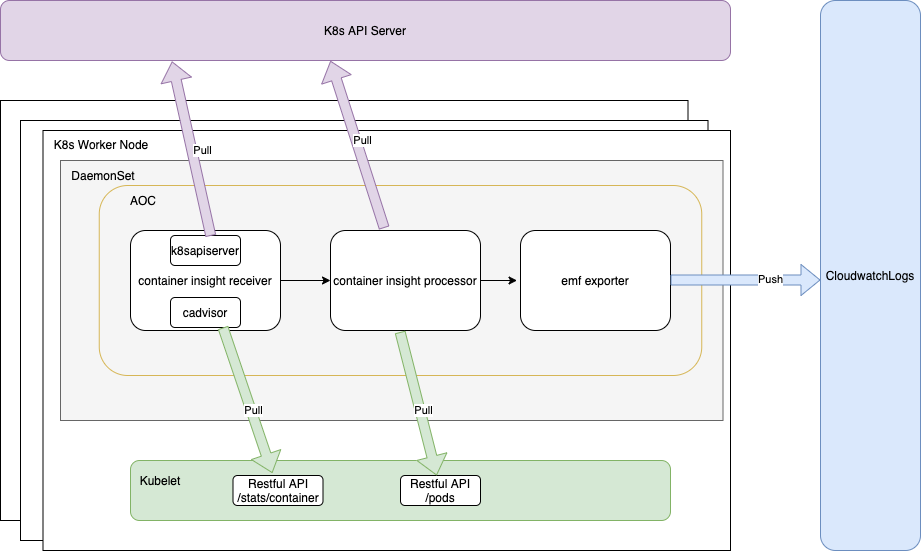

The diagram above was exported from draw.io. Its source (the exported page's mxGraphModel, read from the mxfile embedded in the PNG):
<mxGraphModel dx="2276" dy="771" grid="1" gridSize="10" guides="1" tooltips="1" connect="1" arrows="1" fold="1" page="1" pageScale="1" pageWidth="850" pageHeight="1100" math="0" shadow="0">
  <root>
    <mxCell id="0" />
    <mxCell id="1" parent="0" />
    <mxCell id="gMJrM5AFZJ07Golcbswe-41" value="" style="rounded=0;whiteSpace=wrap;html=1;fillColor=#ffffff;gradientColor=none;" vertex="1" parent="1">
      <mxGeometry x="-240" y="470" width="687.5" height="420" as="geometry" />
    </mxCell>
    <mxCell id="gMJrM5AFZJ07Golcbswe-40" value="" style="rounded=0;whiteSpace=wrap;html=1;fillColor=#ffffff;gradientColor=none;" vertex="1" parent="1">
      <mxGeometry x="-220" y="490" width="687.5" height="420" as="geometry" />
    </mxCell>
    <mxCell id="gMJrM5AFZJ07Golcbswe-38" value="" style="rounded=0;whiteSpace=wrap;html=1;fillColor=#ffffff;gradientColor=none;" vertex="1" parent="1">
      <mxGeometry x="-197.5" y="500" width="687.5" height="420" as="geometry" />
    </mxCell>
    <mxCell id="gMJrM5AFZJ07Golcbswe-32" value="" style="rounded=0;whiteSpace=wrap;html=1;fillColor=#f5f5f5;strokeColor=#666666;fontColor=#333333;" vertex="1" parent="1">
      <mxGeometry x="-180" y="530" width="662.5" height="260" as="geometry" />
    </mxCell>
    <mxCell id="gMJrM5AFZJ07Golcbswe-30" value="" style="rounded=1;whiteSpace=wrap;html=1;strokeColor=#d6b656;fillOpacity=0;" vertex="1" parent="1">
      <mxGeometry x="-141.25" y="555" width="602.5" height="190" as="geometry" />
    </mxCell>
    <mxCell id="gMJrM5AFZJ07Golcbswe-9" value="container insight receiver" style="rounded=1;whiteSpace=wrap;html=1;" vertex="1" parent="1">
      <mxGeometry x="-110" y="600" width="150" height="100" as="geometry" />
    </mxCell>
    <mxCell id="gMJrM5AFZJ07Golcbswe-10" value="container insight processor" style="rounded=1;whiteSpace=wrap;html=1;" vertex="1" parent="1">
      <mxGeometry x="90" y="600" width="150" height="100" as="geometry" />
    </mxCell>
    <mxCell id="gMJrM5AFZJ07Golcbswe-11" value="emf exporter" style="rounded=1;whiteSpace=wrap;html=1;" vertex="1" parent="1">
      <mxGeometry x="280" y="600" width="150" height="100" as="geometry" />
    </mxCell>
    <mxCell id="gMJrM5AFZJ07Golcbswe-13" value="" style="endArrow=classic;html=1;exitX=1;exitY=0.5;exitDx=0;exitDy=0;entryX=0;entryY=0.5;entryDx=0;entryDy=0;" edge="1" parent="1" source="gMJrM5AFZJ07Golcbswe-9" target="gMJrM5AFZJ07Golcbswe-10">
      <mxGeometry width="50" height="50" relative="1" as="geometry">
        <mxPoint x="100" y="650" as="sourcePoint" />
        <mxPoint x="150" y="600" as="targetPoint" />
      </mxGeometry>
    </mxCell>
    <mxCell id="gMJrM5AFZJ07Golcbswe-15" value="" style="endArrow=classic;html=1;exitX=1;exitY=0.5;exitDx=0;exitDy=0;entryX=-0.023;entryY=0.5;entryDx=0;entryDy=0;entryPerimeter=0;" edge="1" parent="1" source="gMJrM5AFZJ07Golcbswe-10" target="gMJrM5AFZJ07Golcbswe-11">
      <mxGeometry width="50" height="50" relative="1" as="geometry">
        <mxPoint x="100" y="650" as="sourcePoint" />
        <mxPoint x="150" y="600" as="targetPoint" />
      </mxGeometry>
    </mxCell>
    <mxCell id="gMJrM5AFZJ07Golcbswe-16" value="cadvisor" style="rounded=1;whiteSpace=wrap;html=1;" vertex="1" parent="1">
      <mxGeometry x="-70" y="667" width="70" height="30" as="geometry" />
    </mxCell>
    <mxCell id="gMJrM5AFZJ07Golcbswe-17" value="k8sapiserver" style="rounded=1;whiteSpace=wrap;html=1;" vertex="1" parent="1">
      <mxGeometry x="-70" y="605" width="70" height="30" as="geometry" />
    </mxCell>
    <mxCell id="gMJrM5AFZJ07Golcbswe-18" value="" style="rounded=1;whiteSpace=wrap;html=1;fillColor=#d5e8d4;strokeColor=#82b366;" vertex="1" parent="1">
      <mxGeometry x="-110" y="830" width="540" height="60" as="geometry" />
    </mxCell>
    <mxCell id="gMJrM5AFZJ07Golcbswe-19" value="Kubelet" style="text;html=1;strokeColor=none;fillColor=none;align=center;verticalAlign=middle;whiteSpace=wrap;rounded=0;" vertex="1" parent="1">
      <mxGeometry x="-100" y="840" width="40" height="20" as="geometry" />
    </mxCell>
    <mxCell id="gMJrM5AFZJ07Golcbswe-20" value="Restful API /pods" style="rounded=1;whiteSpace=wrap;html=1;" vertex="1" parent="1">
      <mxGeometry x="160" y="845" width="80" height="30" as="geometry" />
    </mxCell>
    <mxCell id="gMJrM5AFZJ07Golcbswe-21" value="Restful API /stats/container" style="rounded=1;whiteSpace=wrap;html=1;" vertex="1" parent="1">
      <mxGeometry x="-7.5" y="845" width="90" height="30" as="geometry" />
    </mxCell>
    <mxCell id="gMJrM5AFZJ07Golcbswe-22" value="" style="shape=flexArrow;endArrow=classic;html=1;exitX=0.75;exitY=1;exitDx=0;exitDy=0;entryX=0.437;entryY=-0.082;entryDx=0;entryDy=0;entryPerimeter=0;fillColor=#d5e8d4;strokeColor=#82b366;" edge="1" parent="1" source="gMJrM5AFZJ07Golcbswe-16" target="gMJrM5AFZJ07Golcbswe-21">
      <mxGeometry width="50" height="50" relative="1" as="geometry">
        <mxPoint x="100" y="660" as="sourcePoint" />
        <mxPoint x="150" y="610" as="targetPoint" />
      </mxGeometry>
    </mxCell>
    <mxCell id="gMJrM5AFZJ07Golcbswe-24" value="Pull" style="edgeLabel;html=1;align=center;verticalAlign=middle;resizable=0;points=[];" vertex="1" connectable="0" parent="gMJrM5AFZJ07Golcbswe-22">
      <mxGeometry x="-0.2795" relative="1" as="geometry">
        <mxPoint x="12.3" y="30.77" as="offset" />
      </mxGeometry>
    </mxCell>
    <mxCell id="gMJrM5AFZJ07Golcbswe-23" value="Pull" style="shape=flexArrow;endArrow=classic;html=1;fillColor=#d5e8d4;strokeColor=#82b366;exitX=0.464;exitY=1.015;exitDx=0;exitDy=0;exitPerimeter=0;" edge="1" parent="1" source="gMJrM5AFZJ07Golcbswe-10" target="gMJrM5AFZJ07Golcbswe-20">
      <mxGeometry x="0.1037" y="3" width="50" height="50" relative="1" as="geometry">
        <mxPoint x="160" y="707" as="sourcePoint" />
        <mxPoint x="19.329999999999927" y="757.54" as="targetPoint" />
        <mxPoint as="offset" />
      </mxGeometry>
    </mxCell>
    <mxCell id="gMJrM5AFZJ07Golcbswe-25" value="K8s API Server" style="rounded=1;whiteSpace=wrap;html=1;fillColor=#e1d5e7;strokeColor=#9673a6;" vertex="1" parent="1">
      <mxGeometry x="-240" y="370" width="730" height="60" as="geometry" />
    </mxCell>
    <mxCell id="gMJrM5AFZJ07Golcbswe-26" value="" style="shape=flexArrow;endArrow=classic;html=1;exitX=0.576;exitY=0.014;exitDx=0;exitDy=0;entryX=0.235;entryY=1.015;entryDx=0;entryDy=0;entryPerimeter=0;fillColor=#e1d5e7;strokeColor=#9673a6;exitPerimeter=0;" edge="1" parent="1" source="gMJrM5AFZJ07Golcbswe-17" target="gMJrM5AFZJ07Golcbswe-25">
      <mxGeometry width="50" height="50" relative="1" as="geometry">
        <mxPoint x="-7.5" y="707" as="sourcePoint" />
        <mxPoint x="19.329999999999927" y="767.54" as="targetPoint" />
      </mxGeometry>
    </mxCell>
    <mxCell id="gMJrM5AFZJ07Golcbswe-27" value="Pull" style="edgeLabel;html=1;align=center;verticalAlign=middle;resizable=0;points=[];" vertex="1" connectable="0" parent="gMJrM5AFZJ07Golcbswe-26">
      <mxGeometry x="-0.2795" relative="1" as="geometry">
        <mxPoint x="5.45" y="-23.5" as="offset" />
      </mxGeometry>
    </mxCell>
    <mxCell id="gMJrM5AFZJ07Golcbswe-28" value="" style="shape=flexArrow;endArrow=classic;html=1;exitX=0.358;exitY=-0.025;exitDx=0;exitDy=0;entryX=0.452;entryY=1.005;entryDx=0;entryDy=0;entryPerimeter=0;fillColor=#e1d5e7;strokeColor=#9673a6;exitPerimeter=0;" edge="1" parent="1" source="gMJrM5AFZJ07Golcbswe-10" target="gMJrM5AFZJ07Golcbswe-25">
      <mxGeometry width="50" height="50" relative="1" as="geometry">
        <mxPoint x="-19.680000000000064" y="615.4200000000001" as="sourcePoint" />
        <mxPoint x="24.40000000000009" y="560.9" as="targetPoint" />
      </mxGeometry>
    </mxCell>
    <mxCell id="gMJrM5AFZJ07Golcbswe-29" value="Pull" style="edgeLabel;html=1;align=center;verticalAlign=middle;resizable=0;points=[];" vertex="1" connectable="0" parent="gMJrM5AFZJ07Golcbswe-28">
      <mxGeometry x="-0.2795" relative="1" as="geometry">
        <mxPoint x="-2.72" y="-27.92" as="offset" />
      </mxGeometry>
    </mxCell>
    <mxCell id="gMJrM5AFZJ07Golcbswe-31" value="AOC" style="text;html=1;strokeColor=none;fillColor=none;align=center;verticalAlign=middle;whiteSpace=wrap;rounded=0;" vertex="1" parent="1">
      <mxGeometry x="-117.5" y="560" width="40" height="20" as="geometry" />
    </mxCell>
    <mxCell id="gMJrM5AFZJ07Golcbswe-33" value="DaemonSet" style="text;html=1;strokeColor=none;fillColor=none;align=center;verticalAlign=middle;whiteSpace=wrap;rounded=0;" vertex="1" parent="1">
      <mxGeometry x="-157.5" y="535" width="40" height="20" as="geometry" />
    </mxCell>
    <mxCell id="gMJrM5AFZJ07Golcbswe-35" value="CloudwatchLogs" style="rounded=1;whiteSpace=wrap;html=1;fillColor=#dae8fc;strokeColor=#6c8ebf;" vertex="1" parent="1">
      <mxGeometry x="580" y="370" width="100" height="550" as="geometry" />
    </mxCell>
    <mxCell id="gMJrM5AFZJ07Golcbswe-39" value="K8s Worker Node" style="text;html=1;strokeColor=none;fillColor=none;align=center;verticalAlign=middle;whiteSpace=wrap;rounded=0;" vertex="1" parent="1">
      <mxGeometry x="-188.5" y="504" width="97.5" height="20" as="geometry" />
    </mxCell>
    <mxCell id="gMJrM5AFZJ07Golcbswe-42" value="" style="shape=flexArrow;endArrow=classic;html=1;fillColor=#dae8fc;entryX=0;entryY=0.5;entryDx=0;entryDy=0;strokeColor=#6c8ebf;" edge="1" parent="1">
      <mxGeometry width="50" height="50" relative="1" as="geometry">
        <mxPoint x="430" y="649.5" as="sourcePoint" />
        <mxPoint x="580" y="649.5" as="targetPoint" />
      </mxGeometry>
    </mxCell>
    <mxCell id="gMJrM5AFZJ07Golcbswe-43" value="Push" style="edgeLabel;html=1;align=center;verticalAlign=middle;resizable=0;points=[];" vertex="1" connectable="0" parent="gMJrM5AFZJ07Golcbswe-42">
      <mxGeometry x="0.32" y="1" relative="1" as="geometry">
        <mxPoint as="offset" />
      </mxGeometry>
    </mxCell>
  </root>
</mxGraphModel>